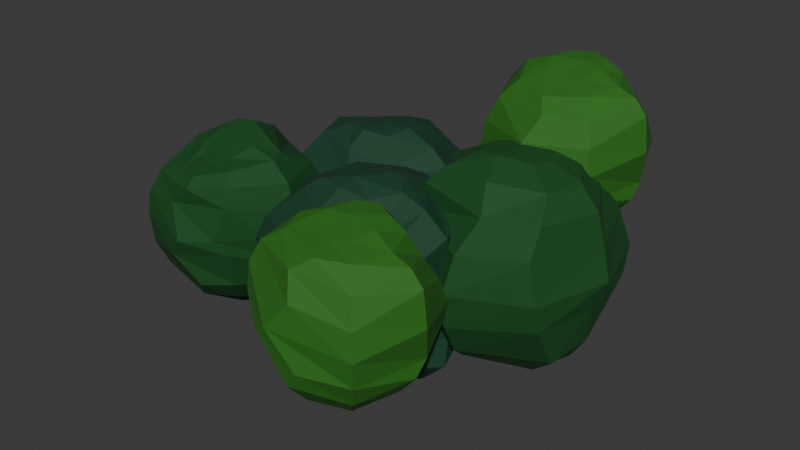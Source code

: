 # Source: george_w_3.blend  (saved by Blender 4.5.90; exported with 4.5.12 LTS)
import bpy
from mathutils import Matrix  # noqa: F401  (used for matrix-valued properties, if any)

bpy.ops.wm.read_factory_settings(use_empty=True)
scene = bpy.context.scene
scene.name = 'Scene'

# ---- collections
col_collection = bpy.data.collections.new('Collection'); scene.collection.children.link(col_collection)

# ---- materials (node trees are filled in below, after node groups)
mat_busch = bpy.data.materials.new('Busch')
mat_busch_2 = bpy.data.materials.new('Busch 2')
mat_busch_3 = bpy.data.materials.new('Busch 3')

# ---- material node trees
mat_busch.use_nodes = True; mat_busch.node_tree.nodes.clear()
_N = mat_busch.node_tree.nodes; _L = mat_busch.node_tree.links
n0 = _N.new('ShaderNodeBsdfPrincipled'); n0.name = 'Principled BSDF'; n0.location = (-200, 100)
n0.inputs[0].default_value = (0.002523, 0.0712, 0.01004, 1.0)
n0.inputs[2].default_value = 0.7889
n1 = _N.new('ShaderNodeOutputMaterial'); n1.name = 'Material Output'; n1.location = (200, 100)
_L.new(n0.outputs[0], n1.inputs[0])
n1.is_active_output = True
mat_busch_2.use_nodes = True; mat_busch_2.node_tree.nodes.clear()
_N = mat_busch_2.node_tree.nodes; _L = mat_busch_2.node_tree.links
n0 = _N.new('ShaderNodeBsdfPrincipled'); n0.name = 'Principled BSDF'; n0.location = (-200, 100)
n0.inputs[0].default_value = (0.01949, 0.1542, 0.007899, 1.0)
n0.inputs[2].default_value = 0.7889
n1 = _N.new('ShaderNodeOutputMaterial'); n1.name = 'Material Output'; n1.location = (200, 100)
_L.new(n0.outputs[0], n1.inputs[0])
n1.is_active_output = True
mat_busch_3.use_nodes = True; mat_busch_3.node_tree.nodes.clear()
_N = mat_busch_3.node_tree.nodes; _L = mat_busch_3.node_tree.links
n0 = _N.new('ShaderNodeBsdfPrincipled'); n0.name = 'Principled BSDF'; n0.location = (-200, 100)
n0.inputs[0].default_value = (0.003966, 0.04922, 0.0197, 1.0)
n0.inputs[2].default_value = 0.7667
n1 = _N.new('ShaderNodeOutputMaterial'); n1.name = 'Material Output'; n1.location = (200, 100)
_L.new(n0.outputs[0], n1.inputs[0])
n1.is_active_output = True

# ---- world
world_world = bpy.data.worlds.new('World'); scene.world = world_world
world_world.use_nodes = True; world_world.node_tree.nodes.clear()
_N = world_world.node_tree.nodes; _L = world_world.node_tree.links
n0 = _N.new('ShaderNodeOutputWorld'); n0.name = 'World Output'; n0.location = (200, 100)
n1 = _N.new('ShaderNodeBackground'); n1.name = 'Background'; n1.location = (-200, 100)
n1.inputs[0].default_value = (0.05088, 0.05088, 0.05088, 1.0)
_L.new(n1.outputs[0], n0.inputs[0])
n0.is_active_output = True
world_world.color = (0.05088, 0.05088, 0.05088)
world_world.sun_shadow_jitter_overblur = 0.0

# ---- meshes
me_sphere = bpy.data.meshes.new('Sphere')
me_sphere.from_pydata([(0.1787, 0.1179, 0.8565), (0.4059, 0.3442, 0.7944), (0.5613, 0.5396, 0.5896), (0.4504, 0.7238, 0.3039), (0.615, 0.5914, -0.04886), (0.633, 0.5344, -0.4015), (0.5201, 0.5524, -0.662), (0.3559, 0.457, -0.8314), (0.2182, 0.2096, -0.9187), (0.2157, 0.0002904, 0.8266), (0.5788, -0.2365, 0.7461), (0.809, -0.2813, 0.6646), (0.948, -0.2091, 0.4401), (0.8353, -0.002075, -0.08276), (0.7675, 0.008133, -0.2941), (0.6839, 0.04676, -0.5938), (0.5761, 0.04855, -0.7524), (0.3052, 0.006817, -0.8817), (0.1809, -0.3078, 0.7503), (0.3457, -0.4313, 0.7023), (0.5721, -0.6048, 0.5654), (0.7473, -0.5379, 0.3466), (0.7069, -0.681, 0.0), (0.6513, -0.5453, -0.309), (0.5506, -0.3788, -0.5877), (0.4156, -0.2884, -0.7815), (0.2185, -0.1937, -0.8731), (-0.03887, -0.3895, 0.7895), (-0.008727, -0.6059, 0.7311), (0.0, -0.7732, 0.5799), (0.0, -0.7671, 0.309), (0.0, -0.7206, 0.0), (0.0103, -0.7531, -0.309), (0.102, -0.6831, -0.5878), (0.01928, -0.5619, -0.7907), (0.006146, -0.3048, -0.8756), (-0.2584, -0.3006, 0.8561), (-0.4343, -0.4066, 0.7466), (-0.594, -0.5009, 0.471), (-0.6799, -0.6484, 0.2695), (-0.6898, -0.7059, 0.0), (-0.5837, -0.6725, -0.309), (-0.4371, -0.5721, -0.5878), (-0.3244, -0.4156, -0.7945), (-0.1935, -0.2185, -0.8765), (0.01307, -0.01747, -0.9078), (-0.0598, -0.1238, 0.8549), (-0.3486, -0.08185, 0.9), (-0.5976, -0.02036, 0.8054), (-0.7668, 0.03889, 0.5524), (-0.8265, 0.1149, 0.2044), (-0.9164, 0.04009, -0.03651), (-0.8305, 0.0, -0.309), (-0.7541, 0.0, -0.5878), (-0.5731, -0.003773, -0.7942), (-0.305, -0.007716, -0.8804), (-0.2579, 0.137, 0.9126), (-0.4634, 0.3469, 0.8169), (-0.6875, 0.4248, 0.6228), (-0.6897, 0.665, 0.224), (-0.6815, 0.715, -0.02558), (-0.5969, 0.6957, -0.3845), (-0.5832, 0.5476, -0.6111), (-0.499, 0.3421, -0.7895), (-0.2346, 0.1656, -0.9027), (-0.03954, 0.2272, 0.9), (-0.004336, 0.7025, 0.6837), (0.0, 0.809, 0.5878), (0.0, 0.9511, 0.309), (0.003856, 0.994, -0.002101), (-0.03037, 0.8819, -0.3192), (-0.1292, 0.685, -0.5993), (-0.05403, 0.5262, -0.8286), (0.02576, 0.2591, -0.9383)], [], [(65, 46, 0), (72, 71, 6, 7), (69, 68, 3, 4), (66, 65, 0, 1), (73, 72, 7, 8), (70, 69, 4, 5), (67, 66, 1, 2), (45, 73, 8), (71, 70, 5, 6), (68, 67, 2, 3), (7, 6, 15, 16), (4, 3, 12, 13), (1, 0, 9, 10), (8, 7, 16, 17), (5, 4, 13, 14), (2, 1, 10, 11), (45, 8, 17), (6, 5, 14, 15), (3, 2, 11, 12), (0, 46, 9), (12, 11, 20, 21), (9, 46, 18), (16, 15, 24, 25), (13, 12, 21, 22), (10, 9, 18, 19), (17, 16, 25, 26), (14, 13, 22, 23), (11, 10, 19, 20), (45, 17, 26), (15, 14, 23, 24), (24, 23, 32, 33), (21, 20, 29, 30), (18, 46, 27), (25, 24, 33, 34), (22, 21, 30, 31), (19, 18, 27, 28), (26, 25, 34, 35), (23, 22, 31, 32), (20, 19, 28, 29), (45, 26, 35), (29, 28, 37, 38), (45, 35, 44), (33, 32, 41, 42), (30, 29, 38, 39), (27, 46, 36), (34, 33, 42, 43), (31, 30, 39, 40), (28, 27, 36, 37), (35, 34, 43, 44), (32, 31, 40, 41), (44, 43, 54, 55), (41, 40, 51, 52), (38, 37, 48, 49), (45, 44, 55), (42, 41, 52, 53), (39, 38, 49, 50), (36, 46, 47), (43, 42, 53, 54), (40, 39, 50, 51), (37, 36, 47, 48), (51, 50, 59, 60), (48, 47, 56, 57), (55, 54, 63, 64), (52, 51, 60, 61), (49, 48, 57, 58), (45, 55, 64), (53, 52, 61, 62), (50, 49, 58, 59), (47, 46, 56), (54, 53, 62, 63), (56, 46, 65), (63, 62, 71, 72), (60, 59, 68, 69), (57, 56, 65, 66), (64, 63, 72, 73), (61, 60, 69, 70), (58, 57, 66, 67), (45, 64, 73), (62, 61, 70, 71), (59, 58, 67, 68)])
_uv = me_sphere.uv_layers.new(name='UVMap')
_uv.uv.foreach_set('vector', [0.75, 0.9, 0.6875, 1.0, 0.625, 0.9, 0.75, 0.2, 0.75, 0.3, 0.625, 0.3, 0.625, 0.2, 0.75, 0.5, 0.75, 0.6, 0.6573, 0.6, 0.625, 0.5, 0.75, 0.7441, 0.75, 0.9, 0.625, 0.9, 0.625, 0.8, 0.75, 0.1, 0.75, 0.2, 0.625, 0.2, 0.625, 0.1, 0.75, 0.4, 0.75, 0.5, 0.625, 0.5, 0.625, 0.4, 0.75, 0.7, 0.75, 0.7441, 0.625, 0.8, 0.625, 0.7, 0.6875, 0.0, 0.75, 0.1, 0.625, 0.1, 0.75, 0.3, 0.75, 0.4, 0.625, 0.4, 0.625, 0.3, 0.75, 0.6, 0.75, 0.7, 0.625, 0.7, 0.6573, 0.6, 0.625, 0.2, 0.625, 0.3, 0.5, 0.3, 0.5, 0.222, 0.625, 0.5, 0.6573, 0.6, 0.5, 0.6, 0.5, 0.4553, 0.625, 0.8, 0.625, 0.9, 0.5709, 0.9, 0.5, 0.8, 0.625, 0.1, 0.625, 0.2, 0.5, 0.222, 0.5, 0.1, 0.625, 0.4, 0.625, 0.5, 0.5, 0.4553, 0.5, 0.4, 0.625, 0.7, 0.625, 0.8, 0.5, 0.8, 0.5, 0.7, 0.5625, 0.0, 0.625, 0.1, 0.5, 0.1, 0.625, 0.3, 0.625, 0.4, 0.5, 0.4, 0.5, 0.3, 0.6573, 0.6, 0.625, 0.7, 0.5, 0.7, 0.5, 0.6, 0.625, 0.9, 0.5625, 1.0, 0.5709, 0.9, 0.5, 0.6, 0.5, 0.7, 0.375, 0.7, 0.4089, 0.6, 0.5709, 0.9, 0.4375, 1.0, 0.375, 0.9, 0.5, 0.222, 0.5, 0.3, 0.375, 0.3, 0.375, 0.2, 0.5, 0.4553, 0.5, 0.6, 0.4089, 0.6, 0.375, 0.5, 0.5, 0.8, 0.5709, 0.9, 0.375, 0.9, 0.375, 0.8279, 0.5, 0.1, 0.5, 0.222, 0.375, 0.2, 0.375, 0.1, 0.5, 0.4, 0.5, 0.4553, 0.375, 0.5, 0.375, 0.4, 0.5, 0.7, 0.5, 0.8, 0.375, 0.8279, 0.375, 0.7, 0.4375, 0.0, 0.5, 0.1, 0.375, 0.1, 0.5, 0.3, 0.5, 0.4, 0.375, 0.4, 0.375, 0.3, 0.375, 0.3, 0.375, 0.4, 0.25, 0.4, 0.2712, 0.3, 0.4089, 0.6, 0.375, 0.7, 0.25, 0.7, 0.25, 0.6, 0.375, 0.9, 0.3125, 1.0, 0.25, 0.9, 0.375, 0.2, 0.375, 0.3, 0.2712, 0.3, 0.25, 0.2, 0.375, 0.5, 0.4089, 0.6, 0.25, 0.6, 0.25, 0.5, 0.375, 0.8279, 0.375, 0.9, 0.25, 0.9, 0.25, 0.8, 0.375, 0.1, 0.375, 0.2, 0.25, 0.2, 0.25, 0.1, 0.375, 0.4, 0.375, 0.5, 0.25, 0.5, 0.25, 0.4, 0.375, 0.7, 0.375, 0.8279, 0.25, 0.8, 0.25, 0.7, 0.3125, 0.0, 0.375, 0.1, 0.25, 0.1, 0.25, 0.7, 0.25, 0.8, 0.125, 0.8, 0.125, 0.7, 0.1875, 0.0, 0.25, 0.1, 0.125, 0.1, 0.2712, 0.3, 0.25, 0.4, 0.125, 0.4, 0.125, 0.3, 0.25, 0.6, 0.25, 0.7, 0.125, 0.7, 0.125, 0.6, 0.25, 0.9, 0.1875, 1.0, 0.125, 0.9, 0.25, 0.2, 0.2712, 0.3, 0.125, 0.3, 0.125, 0.2, 0.25, 0.5, 0.25, 0.6, 0.125, 0.6, 0.125, 0.5, 0.25, 0.8, 0.25, 0.9, 0.125, 0.9, 0.125, 0.8, 0.25, 0.1, 0.25, 0.2, 0.125, 0.2, 0.125, 0.1, 0.25, 0.4, 0.25, 0.5, 0.125, 0.5, 0.125, 0.4, 0.125, 0.1, 0.125, 0.2, 0.0, 0.2, 0.0, 0.1, 0.125, 0.4, 0.125, 0.5, 0.0, 0.5, 0.0, 0.4, 0.125, 0.7, 0.125, 0.8, 0.0, 0.8, 0.0, 0.7, 0.0625, 0.0, 0.125, 0.1, 0.0, 0.1, 0.125, 0.3, 0.125, 0.4, 0.0, 0.4, 0.0, 0.3, 0.125, 0.6, 0.125, 0.7, 0.0, 0.7, 0.0, 0.6, 0.125, 0.9, 0.0625, 1.0, 0.0, 0.9, 0.125, 0.2, 0.125, 0.3, 0.0, 0.3, 0.0, 0.2, 0.125, 0.5, 0.125, 0.6, 0.0, 0.6, 0.0, 0.5, 0.125, 0.8, 0.125, 0.9, 0.0, 0.9, 0.0, 0.8, 1.0, 0.5, 1.0, 0.6, 0.875, 0.5732, 0.875, 0.5, 1.0, 0.8, 1.0, 0.9, 0.875, 0.9, 0.875, 0.8, 1.0, 0.1, 1.0, 0.2, 0.875, 0.2, 0.875, 0.1, 1.0, 0.4, 1.0, 0.5, 0.875, 0.5, 0.875, 0.4, 1.0, 0.7, 1.0, 0.8, 0.875, 0.8, 0.875, 0.7, 0.9375, 0.0, 1.0, 0.1, 0.875, 0.1, 1.0, 0.3, 1.0, 0.4, 0.875, 0.4, 0.875, 0.3, 1.0, 0.6, 1.0, 0.7, 0.875, 0.7, 0.875, 0.5732, 1.0, 0.9, 0.9375, 1.0, 0.875, 0.9, 1.0, 0.2, 1.0, 0.3, 0.875, 0.3, 0.875, 0.2, 0.875, 0.9, 0.8125, 1.0, 0.75, 0.9, 0.875, 0.2, 0.875, 0.3, 0.75, 0.3, 0.75, 0.2, 0.875, 0.5, 0.875, 0.5732, 0.75, 0.6, 0.75, 0.5, 0.875, 0.8, 0.875, 0.9, 0.75, 0.9, 0.75, 0.7441, 0.875, 0.1, 0.875, 0.2, 0.75, 0.2, 0.75, 0.1, 0.875, 0.4, 0.875, 0.5, 0.75, 0.5, 0.75, 0.4, 0.875, 0.7, 0.875, 0.8, 0.75, 0.7441, 0.75, 0.7, 0.8125, 0.0, 0.875, 0.1, 0.75, 0.1, 0.875, 0.3, 0.875, 0.4, 0.75, 0.4, 0.75, 0.3, 0.875, 0.5732, 0.875, 0.7, 0.75, 0.7, 0.75, 0.6])
me_sphere.materials.append(mat_busch)
me_sphere.update()
me_sphere_001 = bpy.data.meshes.new('Sphere.001')
me_sphere_001.from_pydata([(0.2185, 0.3753, 0.951), (0.4156, 0.4089, 0.809), (0.5721, 0.4425, 0.5952), (0.6725, 0.5949, 0.3145), (0.7071, 0.7, 0.009242), (0.6725, 0.6725, -0.2107), (0.5721, 0.5721, -0.4233), (0.4156, 0.4156, -0.7107), (0.28, 0.28, -0.8698), (0.309, 0.08003, 0.9191), (0.5878, -0.005582, 0.8207), (0.809, -0.00694, 0.7371), (0.9511, 0.0, 0.5588), (1.0, 0.0, 0.1493), (0.8953, 0.1345, -0.2784), (0.8725, 0.0, -0.4522), (0.6954, 0.0, -0.6681), (0.2979, -0.003702, -0.9535), (0.2263, -0.1811, 0.8784), (0.4293, -0.3973, 0.8062), (0.5764, -0.5657, 0.6005), (0.6725, -0.6725, 0.309), (0.7071, -0.7071, 0.0), (0.6725, -0.6725, -0.309), (0.5721, -0.5721, -0.5878), (0.4147, -0.4159, -0.8092), (0.184, -0.2297, -0.9586), (0.03026, -0.2741, 0.8716), (0.1176, -0.5558, 0.83), (-0.07739, -0.6976, 0.7021), (0.03355, -0.8389, 0.4367), (-0.219, -0.9185, 0.1224), (0.1186, -0.8671, -0.2894), (-0.02193, -0.8462, -0.4885), (-0.05001, -0.5616, -0.8138), (-0.09941, -0.2879, -0.9653), (-0.2206, -0.184, 0.891), (-0.501, -0.3297, 0.8403), (-0.7313, -0.4203, 0.6824), (-0.8159, -0.5144, 0.4507), (-0.8009, -0.572, 0.1675), (-0.6742, -0.6145, -0.2123), (-0.522, -0.5479, -0.5469), (-0.4903, -0.371, -0.7962), (-0.3623, -0.1764, -0.9679), (-0.08207, -0.0947, -1.0), (0.0, 0.1398, 0.9595), (-0.309, 0.08003, 0.9587), (-0.5874, 0.001943, 0.8732), (-0.76, -0.0311, 0.6209), (-0.7832, -0.06196, 0.3015), (-0.8137, -0.04869, -0.008518), (-0.8623, -0.1253, -0.3115), (-0.7802, -0.1865, -0.5824), (-0.6316, -0.09596, -0.8134), (-0.4088, -0.007065, -0.9667), (-0.2185, 0.3828, 0.9604), (-0.4156, 0.4742, 0.8234), (-0.5721, 0.5652, 0.5923), (-0.5003, 0.71, 0.309), (-0.7071, 0.7071, 0.0), (-0.6725, 0.6725, -0.309), (-0.5727, 0.5599, -0.5884), (-0.4173, 0.4023, -0.8098), (-0.2532, 0.207, -0.9586), (0.0, 0.5024, 0.9511), (0.0, 0.6277, 0.809), (0.1287, 0.6269, 0.5895), (0.0, 0.7851, 0.309), (0.0, 0.8342, 0.08004), (0.2301, 0.8006, -0.2228), (0.0, 0.8015, -0.5785), (0.0, 0.5878, -0.7993), (-0.01116, 0.3053, -0.9535)], [], [(65, 46, 0), (72, 71, 6, 7), (69, 68, 3, 4), (66, 65, 0, 1), (73, 72, 7, 8), (70, 69, 4, 5), (67, 66, 1, 2), (45, 73, 8), (71, 70, 5, 6), (68, 67, 2, 3), (7, 6, 15, 16), (4, 3, 12, 13), (1, 0, 9, 10), (8, 7, 16, 17), (5, 4, 13, 14), (2, 1, 10, 11), (45, 8, 17), (6, 5, 14, 15), (3, 2, 11, 12), (0, 46, 9), (12, 11, 20, 21), (9, 46, 18), (16, 15, 24, 25), (13, 12, 21, 22), (10, 9, 18, 19), (17, 16, 25, 26), (14, 13, 22, 23), (11, 10, 19, 20), (45, 17, 26), (15, 14, 23, 24), (24, 23, 32, 33), (21, 20, 29, 30), (18, 46, 27), (25, 24, 33, 34), (22, 21, 30, 31), (19, 18, 27, 28), (26, 25, 34, 35), (23, 22, 31, 32), (20, 19, 28, 29), (45, 26, 35), (29, 28, 37, 38), (45, 35, 44), (33, 32, 41, 42), (30, 29, 38, 39), (27, 46, 36), (34, 33, 42, 43), (31, 30, 39, 40), (28, 27, 36, 37), (35, 34, 43, 44), (32, 31, 40, 41), (44, 43, 54, 55), (41, 40, 51, 52), (38, 37, 48, 49), (45, 44, 55), (42, 41, 52, 53), (39, 38, 49, 50), (36, 46, 47), (43, 42, 53, 54), (40, 39, 50, 51), (37, 36, 47, 48), (51, 50, 59, 60), (48, 47, 56, 57), (55, 54, 63, 64), (52, 51, 60, 61), (49, 48, 57, 58), (45, 55, 64), (53, 52, 61, 62), (50, 49, 58, 59), (47, 46, 56), (54, 53, 62, 63), (56, 46, 65), (63, 62, 71, 72), (60, 59, 68, 69), (57, 56, 65, 66), (64, 63, 72, 73), (61, 60, 69, 70), (58, 57, 66, 67), (45, 64, 73), (62, 61, 70, 71), (59, 58, 67, 68)])
_uv = me_sphere_001.uv_layers.new(name='UVMap')
_uv.uv.foreach_set('vector', [0.75, 0.9, 0.6875, 1.0, 0.625, 0.9, 0.75, 0.2, 0.75, 0.3, 0.625, 0.3, 0.625, 0.2, 0.75, 0.5259, 0.75, 0.6, 0.625, 0.6, 0.625, 0.5, 0.75, 0.8, 0.75, 0.9, 0.625, 0.9, 0.625, 0.8, 0.75, 0.1, 0.75, 0.2, 0.625, 0.2, 0.625, 0.1312, 0.7072, 0.417, 0.75, 0.5259, 0.625, 0.5, 0.625, 0.4, 0.7219, 0.7, 0.75, 0.8, 0.625, 0.8, 0.625, 0.7, 0.6666, -0.02693, 0.75, 0.1, 0.625, 0.1312, 0.75, 0.3, 0.7072, 0.417, 0.625, 0.4, 0.625, 0.3, 0.75, 0.6, 0.7219, 0.7, 0.625, 0.7, 0.625, 0.6, 0.625, 0.2, 0.625, 0.3, 0.5, 0.3447, 0.5, 0.2547, 0.625, 0.5, 0.625, 0.6, 0.5, 0.6, 0.5, 0.5, 0.625, 0.8, 0.625, 0.9, 0.5, 0.9, 0.5, 0.8, 0.625, 0.1312, 0.625, 0.2, 0.5, 0.2547, 0.5, 0.1, 0.625, 0.4, 0.625, 0.5, 0.5, 0.5, 0.525, 0.4, 0.625, 0.7, 0.625, 0.8, 0.5, 0.8, 0.5, 0.7, 0.5276, -0.009556, 0.625, 0.1312, 0.5, 0.1, 0.625, 0.3, 0.625, 0.4, 0.525, 0.4, 0.5, 0.3447, 0.625, 0.6, 0.625, 0.7, 0.5, 0.7, 0.5, 0.6, 0.625, 0.9, 0.5625, 1.0, 0.5, 0.9, 0.5, 0.6, 0.5, 0.7, 0.375, 0.7, 0.375, 0.6, 0.5, 0.9, 0.4375, 1.0, 0.375, 0.9, 0.5, 0.2547, 0.5, 0.3447, 0.375, 0.3, 0.375, 0.2, 0.5, 0.5, 0.5, 0.6, 0.375, 0.6, 0.375, 0.5, 0.5, 0.8, 0.5, 0.9, 0.375, 0.9, 0.375, 0.8, 0.5, 0.1, 0.5, 0.2547, 0.375, 0.2, 0.375, 0.1, 0.525, 0.4, 0.5, 0.5, 0.375, 0.5, 0.375, 0.4, 0.5, 0.7, 0.5, 0.8, 0.375, 0.8, 0.375, 0.7, 0.3932, 0.01267, 0.5, 0.1, 0.375, 0.1, 0.5, 0.3447, 0.525, 0.4, 0.375, 0.4, 0.375, 0.3, 0.375, 0.3, 0.375, 0.4, 0.2809, 0.4, 0.25, 0.3325, 0.375, 0.6, 0.375, 0.7, 0.225, 0.7, 0.2719, 0.6, 0.375, 0.9, 0.3125, 1.0, 0.25, 0.9, 0.375, 0.2, 0.375, 0.3, 0.25, 0.3325, 0.25, 0.2, 0.375, 0.5, 0.375, 0.6, 0.2719, 0.6, 0.25, 0.5, 0.375, 0.8, 0.375, 0.9, 0.25, 0.9, 0.25, 0.8, 0.375, 0.1, 0.375, 0.2, 0.25, 0.2, 0.25, 0.1, 0.375, 0.4, 0.375, 0.5, 0.25, 0.5, 0.2809, 0.4, 0.375, 0.7, 0.375, 0.8, 0.25, 0.8, 0.225, 0.7, 0.2941, 0.02939, 0.375, 0.1, 0.25, 0.1, 0.225, 0.7, 0.25, 0.8, 0.125, 0.8, 0.125, 0.7, 0.2059, 0.02939, 0.25, 0.1, 0.125, 0.1, 0.25, 0.3325, 0.2809, 0.4, 0.125, 0.4, 0.125, 0.3, 0.2719, 0.6, 0.225, 0.7, 0.125, 0.7, 0.125, 0.6, 0.25, 0.9, 0.1875, 1.0, 0.125, 0.9, 0.25, 0.2, 0.25, 0.3325, 0.125, 0.3, 0.125, 0.2, 0.25, 0.5, 0.2719, 0.6, 0.125, 0.6, 0.125, 0.5, 0.25, 0.8, 0.25, 0.9, 0.125, 0.9, 0.125, 0.8, 0.25, 0.1, 0.25, 0.2, 0.125, 0.2, 0.125, 0.1, 0.2809, 0.4, 0.25, 0.5, 0.125, 0.5, 0.125, 0.4, 0.125, 0.1, 0.125, 0.2, 0.0, 0.2, 0.0, 0.1, 0.125, 0.4, 0.125, 0.5, 0.008906, 0.5, 0.004832, 0.389, 0.125, 0.7, 0.125, 0.8, 0.0, 0.8, 0.0004811, 0.7013, 0.1068, 0.01267, 0.125, 0.1, 0.0, 0.1, 0.125, 0.3, 0.125, 0.4, 0.004832, 0.389, 0.0003537, 0.2984, 0.125, 0.6, 0.125, 0.7, 0.0004811, 0.7013, 0.005253, 0.6071, 0.125, 0.9, 0.0625, 1.0, 0.0, 0.9, 0.125, 0.2, 0.125, 0.3, 0.0003537, 0.2984, 0.0, 0.2, 0.125, 0.5, 0.125, 0.6, 0.005253, 0.6071, 0.008906, 0.5, 0.125, 0.8, 0.125, 0.9, 0.0, 0.9, 0.0, 0.8, 0.9892, 0.5147, 0.993, 0.6056, 0.843, 0.6, 0.875, 0.5, 1.0, 0.8, 1.0, 0.9, 0.875, 0.9, 0.875, 0.8, 1.0, 0.1, 1.0, 0.2, 0.875, 0.2, 0.875, 0.1, 0.9952, 0.389, 0.9892, 0.5147, 0.875, 0.5, 0.875, 0.4, 0.9997, 0.7016, 1.0, 0.8, 0.875, 0.8, 0.875, 0.7, 0.9818, -0.01099, 1.0, 0.1, 0.875, 0.1, 0.9996, 0.2984, 0.9952, 0.389, 0.875, 0.4, 0.875, 0.3, 0.993, 0.6056, 0.9997, 0.7016, 0.875, 0.7, 0.843, 0.6, 1.0, 0.9, 0.9375, 1.0, 0.875, 0.9, 1.0, 0.2, 0.9996, 0.2984, 0.875, 0.3, 0.875, 0.2, 0.875, 0.9, 0.8125, 1.0, 0.75, 0.9, 0.875, 0.2, 0.875, 0.3, 0.75, 0.3, 0.75, 0.2, 0.875, 0.5, 0.843, 0.6, 0.75, 0.6, 0.75, 0.5259, 0.875, 0.8, 0.875, 0.9, 0.75, 0.9, 0.75, 0.8, 0.875, 0.1, 0.875, 0.2, 0.75, 0.2, 0.75, 0.1, 0.875, 0.4, 0.875, 0.5, 0.75, 0.5259, 0.7072, 0.417, 0.875, 0.7, 0.875, 0.8, 0.75, 0.8, 0.7219, 0.7, 0.8309, -0.02771, 0.875, 0.1, 0.75, 0.1, 0.875, 0.3, 0.875, 0.4, 0.7072, 0.417, 0.75, 0.3, 0.843, 0.6, 0.875, 0.7, 0.7219, 0.7, 0.75, 0.6])
me_sphere_001.materials.append(mat_busch_2)
me_sphere_001.update()
me_sphere_002 = bpy.data.meshes.new('Sphere.002')
me_sphere_002.from_pydata([(0.2185, 0.2185, 0.8971), (0.4156, 0.4156, 0.7314), (0.4848, 0.4823, 0.6232), (0.7588, 0.5717, 0.4529), (0.8434, 0.6135, 0.1058), (0.5577, 0.6123, -0.2796), (0.4514, 0.5481, -0.5604), (0.2488, 0.3863, -0.7539), (0.1572, 0.2077, -0.9308), (0.309, 0.0, 0.9107), (0.5878, 0.0, 0.7836), (0.809, 0.0, 0.5878), (0.9511, 0.0, 0.309), (1.0, 0.0, 0.0), (0.9511, 0.0, -0.309), (0.809, 0.0, -0.5878), (0.5773, -0.001843, -0.8056), (0.299, -0.001753, -0.9478), (0.2185, -0.2185, 0.8709), (0.4156, -0.4147, 0.657), (0.57, -0.5727, 0.519), (0.6274, -0.6874, 0.3726), (0.6114, -0.7387, 0.1348), (0.6234, -0.7002, -0.1505), (0.5721, -0.5721, -0.5878), (0.4156, -0.388, -0.809), (0.2185, -0.1916, -0.9511), (0.0, -0.3089, 0.9107), (0.0, -0.506, 0.7846), (0.08152, -0.6386, 0.5779), (0.0, -0.8759, 0.309), (0.0, -1.0, 0.0), (0.0, -0.9511, -0.309), (0.0, -0.7278, -0.5878), (0.0, -0.4985, -0.7503), (0.0, -0.2278, -0.9511), (-0.2185, -0.2185, 0.9074), (-0.4156, -0.4156, 0.809), (-0.5721, -0.5721, 0.5878), (-0.6725, -0.6725, 0.309), (-0.7071, -0.7071, 0.0), (-0.6725, -0.6725, -0.309), (-0.5721, -0.5721, -0.5878), (-0.3117, -0.4156, -0.7943), (-0.2185, -0.1916, -0.9511), (0.0, 0.1003, -0.9717), (0.0, 0.0, 0.9047), (-0.309, 0.0, 0.8637), (-0.5878, 0.0, 0.7992), (-0.809, 0.0, 0.5878), (-0.7982, -0.06609, 0.3166), (-0.6799, -0.1402, 0.01616), (-0.8086, -0.06609, -0.3014), (-0.809, 0.0, -0.5878), (-0.5878, 0.0, -0.7697), (-0.3905, 0.0, -0.871), (-0.1346, 0.1346, 0.8442), (-0.4156, 0.4156, 0.7177), (-0.442, 0.6259, 0.4889), (-0.6725, 0.6725, 0.2486), (-0.7071, 0.5072, 0.0), (-0.6725, 0.6725, -0.309), (-0.5721, 0.5721, -0.4724), (-0.4156, 0.4156, -0.5642), (-0.2185, 0.2185, -0.8356), (0.0, 0.309, 0.8637), (0.1247, 0.5361, 0.7828), (0.0, 0.809, 0.5878), (0.0, 0.9511, 0.309), (0.0, 1.0, 0.0), (0.0, 0.9511, -0.309), (0.0, 0.809, -0.5878), (-0.01008, 0.586, -0.7664), (-0.01264, 0.3068, -0.9086)], [], [(65, 46, 0), (72, 71, 6, 7), (69, 68, 3, 4), (66, 65, 0, 1), (73, 72, 7, 8), (70, 69, 4, 5), (67, 66, 1, 2), (45, 73, 8), (71, 70, 5, 6), (68, 67, 2, 3), (7, 6, 15, 16), (4, 3, 12, 13), (1, 0, 9, 10), (8, 7, 16, 17), (5, 4, 13, 14), (2, 1, 10, 11), (45, 8, 17), (6, 5, 14, 15), (3, 2, 11, 12), (0, 46, 9), (12, 11, 20, 21), (9, 46, 18), (16, 15, 24, 25), (13, 12, 21, 22), (10, 9, 18, 19), (17, 16, 25, 26), (14, 13, 22, 23), (11, 10, 19, 20), (45, 17, 26), (15, 14, 23, 24), (24, 23, 32, 33), (21, 20, 29, 30), (18, 46, 27), (25, 24, 33, 34), (22, 21, 30, 31), (19, 18, 27, 28), (26, 25, 34, 35), (23, 22, 31, 32), (20, 19, 28, 29), (45, 26, 35), (29, 28, 37, 38), (45, 35, 44), (33, 32, 41, 42), (30, 29, 38, 39), (27, 46, 36), (34, 33, 42, 43), (31, 30, 39, 40), (28, 27, 36, 37), (35, 34, 43, 44), (32, 31, 40, 41), (44, 43, 54, 55), (41, 40, 51, 52), (38, 37, 48, 49), (45, 44, 55), (42, 41, 52, 53), (39, 38, 49, 50), (36, 46, 47), (43, 42, 53, 54), (40, 39, 50, 51), (37, 36, 47, 48), (51, 50, 59, 60), (48, 47, 56, 57), (55, 54, 63, 64), (52, 51, 60, 61), (49, 48, 57, 58), (45, 55, 64), (53, 52, 61, 62), (50, 49, 58, 59), (47, 46, 56), (54, 53, 62, 63), (56, 46, 65), (63, 62, 71, 72), (60, 59, 68, 69), (57, 56, 65, 66), (64, 63, 72, 73), (61, 60, 69, 70), (58, 57, 66, 67), (45, 64, 73), (62, 61, 70, 71), (59, 58, 67, 68)])
_uv = me_sphere_002.uv_layers.new(name='UVMap')
_uv.uv.foreach_set('vector', [0.75, 0.9, 0.6875, 1.0, 0.625, 0.9, 0.75, 0.2, 0.75, 0.3, 0.625, 0.3, 0.625, 0.2, 0.75, 0.5, 0.75, 0.6, 0.625, 0.6, 0.625, 0.5, 0.7125, 0.8, 0.75, 0.9, 0.625, 0.9, 0.625, 0.8, 0.75, 0.1, 0.75, 0.2, 0.625, 0.2, 0.625, 0.1, 0.75, 0.4, 0.75, 0.5, 0.625, 0.5, 0.625, 0.4, 0.75, 0.7, 0.7125, 0.8, 0.625, 0.8, 0.625, 0.7563, 0.7078, 0.03247, 0.75, 0.1, 0.625, 0.1, 0.75, 0.3, 0.75, 0.4, 0.625, 0.4, 0.625, 0.3, 0.75, 0.6, 0.75, 0.7, 0.625, 0.7563, 0.625, 0.6, 0.625, 0.2, 0.625, 0.3, 0.5, 0.3, 0.5, 0.2, 0.625, 0.5, 0.625, 0.6, 0.5, 0.6, 0.5, 0.5, 0.625, 0.8, 0.625, 0.9, 0.5, 0.9, 0.5, 0.8, 0.625, 0.1, 0.625, 0.2, 0.5, 0.2, 0.5, 0.1, 0.625, 0.4, 0.625, 0.5, 0.5, 0.5, 0.5, 0.4, 0.625, 0.7563, 0.625, 0.8, 0.5, 0.8, 0.5, 0.7, 0.6115, 0.01472, 0.625, 0.1, 0.5, 0.1, 0.625, 0.3, 0.625, 0.4, 0.5, 0.4, 0.5, 0.3, 0.625, 0.6, 0.625, 0.7563, 0.5, 0.7, 0.5, 0.6, 0.625, 0.9, 0.5625, 1.0, 0.5, 0.9, 0.5, 0.6, 0.5, 0.7, 0.3746, 0.7007, 0.3686, 0.6232, 0.5, 0.9, 0.4375, 1.0, 0.375, 0.9, 0.5, 0.2, 0.5, 0.3, 0.375, 0.3, 0.375, 0.2, 0.5, 0.5, 0.5, 0.6, 0.3686, 0.6232, 0.3596, 0.5431, 0.5, 0.8, 0.5, 0.9, 0.375, 0.9, 0.375, 0.8, 0.5, 0.1, 0.5, 0.2, 0.375, 0.2, 0.375, 0.1, 0.5, 0.4, 0.5, 0.5, 0.3596, 0.5431, 0.3647, 0.4507, 0.5, 0.7, 0.5, 0.8, 0.375, 0.8, 0.3746, 0.7007, 0.493, -0.01316, 0.5, 0.1, 0.375, 0.1, 0.5, 0.3, 0.5, 0.4, 0.3647, 0.4507, 0.375, 0.3, 0.375, 0.3, 0.3647, 0.4507, 0.25, 0.4, 0.25, 0.3, 0.3686, 0.6232, 0.3746, 0.7007, 0.2678, 0.7001, 0.25, 0.6, 0.375, 0.9, 0.3125, 1.0, 0.25, 0.9, 0.375, 0.2, 0.375, 0.3, 0.25, 0.3, 0.25, 0.2265, 0.3596, 0.5431, 0.3686, 0.6232, 0.25, 0.6, 0.25, 0.5, 0.375, 0.8, 0.375, 0.9, 0.25, 0.9, 0.25, 0.8, 0.375, 0.1, 0.375, 0.2, 0.25, 0.2265, 0.25, 0.1, 0.3647, 0.4507, 0.3596, 0.5431, 0.25, 0.5, 0.25, 0.4, 0.3746, 0.7007, 0.375, 0.8, 0.25, 0.8, 0.2678, 0.7001, 0.3381, -0.03943, 0.375, 0.1, 0.25, 0.1, 0.2678, 0.7001, 0.25, 0.8, 0.125, 0.8, 0.125, 0.7, 0.1619, -0.03943, 0.25, 0.1, 0.125, 0.1, 0.25, 0.3, 0.25, 0.4, 0.125, 0.4, 0.125, 0.3, 0.25, 0.6, 0.2678, 0.7001, 0.125, 0.7, 0.125, 0.6, 0.25, 0.9, 0.1875, 1.0, 0.125, 0.9, 0.25, 0.2265, 0.25, 0.3, 0.125, 0.3, 0.1563, 0.2066, 0.25, 0.5, 0.25, 0.6, 0.125, 0.6, 0.125, 0.5, 0.25, 0.8, 0.25, 0.9, 0.125, 0.9, 0.125, 0.8, 0.25, 0.1, 0.25, 0.2265, 0.1563, 0.2066, 0.125, 0.1, 0.25, 0.4, 0.25, 0.5, 0.125, 0.5, 0.125, 0.4, 0.125, 0.1, 0.1563, 0.2066, 0.0, 0.2, 0.0, 0.1292, 0.125, 0.4, 0.125, 0.5, 0.02523, 0.5055, 0.01259, 0.4022, 0.125, 0.7, 0.125, 0.8, 0.0, 0.8, 0.0, 0.7, 0.009798, -0.01318, 0.125, 0.1, 0.0, 0.1292, 0.125, 0.3, 0.125, 0.4, 0.01259, 0.4022, 0.0, 0.3, 0.125, 0.6, 0.125, 0.7, 0.0, 0.7, 0.01239, 0.6028, 0.125, 0.9, 0.0625, 1.0, 0.0, 0.9, 0.1563, 0.2066, 0.125, 0.3, 0.0, 0.3, 0.0, 0.2, 0.125, 0.5, 0.125, 0.6, 0.01239, 0.6028, 0.02523, 0.5055, 0.125, 0.8, 0.125, 0.9, 0.0, 0.9, 0.0, 0.8, 1.018, 0.5051, 1.009, 0.6072, 0.875, 0.6, 0.875, 0.5, 1.0, 0.8, 1.0, 0.9, 0.875, 0.9384, 0.875, 0.8, 1.0, 0.1292, 1.0, 0.2, 0.875, 0.2, 0.875, 0.1, 1.009, 0.3975, 1.018, 0.5051, 0.875, 0.5, 0.875, 0.4, 1.0, 0.7, 1.0, 0.8, 0.875, 0.8, 0.8466, 0.7, 0.8942, 0.01094, 1.0, 0.1292, 0.875, 0.1, 1.0, 0.3, 1.009, 0.3975, 0.875, 0.4, 0.875, 0.3, 1.009, 0.6072, 1.0, 0.7, 0.8466, 0.7, 0.875, 0.6, 1.0, 0.9, 0.9375, 1.0, 0.875, 0.9384, 1.0, 0.2, 1.0, 0.3, 0.875, 0.3, 0.875, 0.2, 0.875, 0.9384, 0.8125, 1.0, 0.75, 0.9, 0.875, 0.2, 0.875, 0.3, 0.75, 0.3, 0.75, 0.2, 0.875, 0.5, 0.875, 0.6, 0.75, 0.6, 0.75, 0.5, 0.875, 0.8, 0.875, 0.9384, 0.75, 0.9, 0.7125, 0.8, 0.875, 0.1, 0.875, 0.2, 0.75, 0.2, 0.75, 0.1, 0.875, 0.4, 0.875, 0.5, 0.75, 0.5, 0.75, 0.4, 0.8466, 0.7, 0.875, 0.8, 0.7125, 0.8, 0.75, 0.7, 0.7922, 0.03247, 0.875, 0.1, 0.75, 0.1, 0.875, 0.3, 0.875, 0.4, 0.75, 0.4, 0.75, 0.3, 0.875, 0.6, 0.8466, 0.7, 0.75, 0.7, 0.75, 0.6])
me_sphere_002.materials.append(mat_busch_3)
me_sphere_002.update()
me_sphere_003 = bpy.data.meshes.new('Sphere.003')
me_sphere_003.from_pydata([(0.2252, 0.2039, 0.9681), (0.5112, 0.1853, 0.8082), (0.5721, 0.5721, 0.5878), (0.6725, 0.6725, 0.309), (0.7065, 0.7071, 0.0), (0.6725, 0.6725, -0.309), (0.5721, 0.5721, -0.5878), (0.4285, 0.4013, -0.8116), (0.2755, 0.1551, -0.9503), (0.3242, -0.03296, 0.9045), (0.5905, -0.005942, 0.8023), (0.7885, 0.0009049, 0.59), (0.8537, 0.002321, 0.3146), (0.764, -0.2372, 0.03695), (0.861, -0.0004568, -0.3071), (0.7863, -0.004109, -0.5701), (0.5978, -0.01918, -0.7906), (0.3645, -0.0661, -0.9322), (0.2475, -0.2812, 0.82), (0.4088, -0.448, 0.772), (0.4635, -0.5563, 0.6461), (0.4946, -0.62, 0.4302), (0.4001, -0.7399, 0.0717), (0.5991, -0.6781, -0.0635), (0.5527, -0.6043, -0.4477), (0.4155, -0.452, -0.7103), (0.2706, -0.29, -0.8864), (0.0373, -0.3897, 0.7436), (0.02822, -0.6133, 0.6756), (0.01122, -0.7227, 0.5498), (-0.2261, -0.731, 0.3471), (-0.0005635, -0.883, 0.000392), (-0.1567, -0.8549, -0.2103), (0.1641, -0.7518, -0.5258), (0.0087, -0.6063, -0.7507), (0.05399, -0.375, -0.8723), (-0.1893, -0.2818, 0.7575), (-0.2514, -0.5148, 0.662), (-0.5699, -0.5736, 0.5619), (-0.6725, -0.6688, 0.309), (-0.6972, -0.6977, 0.08073), (-0.6725, -0.6725, -0.309), (-0.5721, -0.5721, -0.5757), (-0.4046, -0.4278, -0.7492), (-0.1631, -0.2801, -0.868), (0.08567, -0.09533, -0.9547), (0.0243, -0.05258, 0.9106), (-0.2931, -0.03449, 0.881), (-0.5852, -0.00556, 0.7912), (-0.7746, 0.0, 0.5908), (-0.7389, 0.2333, 0.3095), (-0.7314, 0.0, 0.0), (-0.7615, 0.0, -0.2177), (-0.7076, 0.1892, -0.5852), (-0.576, -0.01311, -0.7738), (-0.2529, -0.06235, -0.8881), (-0.2114, 0.2031, 0.9932), (-0.4156, 0.4156, 0.8864), (-0.6344, 0.3959, 0.6165), (-0.6725, 0.6725, 0.309), (-0.7059, 0.7071, 0.0), (-0.5464, 0.7247, -0.309), (-0.5721, 0.5721, -0.5878), (-0.1998, 0.4855, -0.8087), (-0.2627, 0.1675, -0.8766), (0.004433, 0.2994, 1.009), (0.0, 0.5878, 0.8624), (0.0, 0.809, 0.5931), (0.0, 0.9511, 0.309), (0.0, 1.0, 0.0), (0.0, 0.9511, -0.309), (0.0, 0.809, -0.5878), (0.01287, 0.5735, -0.8116), (0.05702, 0.2457, -0.944)], [], [(65, 46, 0), (72, 71, 6, 7), (69, 68, 3, 4), (66, 65, 0, 1), (73, 72, 7, 8), (70, 69, 4, 5), (67, 66, 1, 2), (45, 73, 8), (71, 70, 5, 6), (68, 67, 2, 3), (7, 6, 15, 16), (4, 3, 12, 13), (1, 0, 9, 10), (8, 7, 16, 17), (5, 4, 13, 14), (2, 1, 10, 11), (45, 8, 17), (6, 5, 14, 15), (3, 2, 11, 12), (0, 46, 9), (12, 11, 20, 21), (9, 46, 18), (16, 15, 24, 25), (13, 12, 21, 22), (10, 9, 18, 19), (17, 16, 25, 26), (14, 13, 22, 23), (11, 10, 19, 20), (45, 17, 26), (15, 14, 23, 24), (24, 23, 32, 33), (21, 20, 29, 30), (18, 46, 27), (25, 24, 33, 34), (22, 21, 30, 31), (19, 18, 27, 28), (26, 25, 34, 35), (23, 22, 31, 32), (20, 19, 28, 29), (45, 26, 35), (29, 28, 37, 38), (45, 35, 44), (33, 32, 41, 42), (30, 29, 38, 39), (27, 46, 36), (34, 33, 42, 43), (31, 30, 39, 40), (28, 27, 36, 37), (35, 34, 43, 44), (32, 31, 40, 41), (44, 43, 54, 55), (41, 40, 51, 52), (38, 37, 48, 49), (45, 44, 55), (42, 41, 52, 53), (39, 38, 49, 50), (36, 46, 47), (43, 42, 53, 54), (40, 39, 50, 51), (37, 36, 47, 48), (51, 50, 59, 60), (48, 47, 56, 57), (55, 54, 63, 64), (52, 51, 60, 61), (49, 48, 57, 58), (45, 55, 64), (53, 52, 61, 62), (50, 49, 58, 59), (47, 46, 56), (54, 53, 62, 63), (56, 46, 65), (63, 62, 71, 72), (60, 59, 68, 69), (57, 56, 65, 66), (64, 63, 72, 73), (61, 60, 69, 70), (58, 57, 66, 67), (45, 64, 73), (62, 61, 70, 71), (59, 58, 67, 68)])
_uv = me_sphere_003.uv_layers.new(name='UVMap')
_uv.uv.foreach_set('vector', [0.75, 0.9, 0.6875, 1.0, 0.625, 0.9, 0.75, 0.2, 0.75, 0.3, 0.625, 0.3, 0.625, 0.2, 0.75, 0.5, 0.75, 0.6, 0.625, 0.6, 0.6251, 0.5, 0.75, 0.8, 0.75, 0.9, 0.625, 0.9, 0.5567, 0.8, 0.75, 0.1, 0.75, 0.2, 0.625, 0.2, 0.625, 0.1, 0.75, 0.4, 0.75, 0.5, 0.6251, 0.5, 0.625, 0.4, 0.75, 0.7, 0.75, 0.8, 0.5567, 0.8, 0.625, 0.7, 0.6875, 0.0, 0.75, 0.1, 0.625, 0.1, 0.75, 0.3, 0.75, 0.4, 0.625, 0.4, 0.625, 0.3, 0.75, 0.6, 0.75, 0.7, 0.625, 0.7, 0.625, 0.6, 0.625, 0.2, 0.625, 0.3, 0.4989, 0.2958, 0.5, 0.2, 0.6251, 0.5, 0.625, 0.6, 0.4996, 0.6114, 0.4505, 0.4952, 0.5567, 0.8, 0.625, 0.9, 0.5, 0.9, 0.5, 0.8, 0.625, 0.1, 0.625, 0.2, 0.5, 0.2, 0.5, 0.1, 0.625, 0.4, 0.6251, 0.5, 0.4505, 0.4952, 0.4946, 0.3855, 0.625, 0.7, 0.5567, 0.8, 0.5, 0.8, 0.5, 0.7036, 0.5625, 0.0, 0.625, 0.1, 0.5, 0.1, 0.625, 0.3, 0.625, 0.4, 0.4946, 0.3855, 0.4989, 0.2958, 0.625, 0.6, 0.625, 0.7, 0.5, 0.7036, 0.4996, 0.6114, 0.625, 0.9, 0.5625, 1.0, 0.5, 0.9, 0.4996, 0.6114, 0.5, 0.7036, 0.375, 0.7, 0.375, 0.6, 0.5, 0.9, 0.4375, 1.0, 0.375, 0.9, 0.5, 0.2, 0.4989, 0.2958, 0.375, 0.3, 0.375, 0.2, 0.4505, 0.4952, 0.4996, 0.6114, 0.375, 0.6, 0.3361, 0.5, 0.5, 0.8, 0.5, 0.9, 0.375, 0.9, 0.375, 0.8, 0.5, 0.1, 0.5, 0.2, 0.375, 0.2, 0.375, 0.1, 0.4946, 0.3855, 0.4505, 0.4952, 0.3361, 0.5, 0.375, 0.4418, 0.5, 0.7036, 0.5, 0.8, 0.375, 0.8, 0.375, 0.7, 0.4375, 0.0, 0.5, 0.1, 0.375, 0.1, 0.4989, 0.2958, 0.4946, 0.3855, 0.375, 0.4418, 0.375, 0.3, 0.375, 0.3, 0.375, 0.4418, 0.2209, 0.4315, 0.2876, 0.3, 0.375, 0.6, 0.375, 0.7, 0.25, 0.7, 0.2087, 0.6146, 0.375, 0.9, 0.3125, 1.0, 0.25, 0.9, 0.375, 0.2, 0.375, 0.3, 0.2876, 0.3, 0.25, 0.2, 0.3361, 0.5, 0.375, 0.6, 0.2087, 0.6146, 0.25, 0.5, 0.375, 0.8, 0.375, 0.9, 0.25, 0.9, 0.25, 0.8, 0.375, 0.1, 0.375, 0.2, 0.25, 0.2, 0.25, 0.1, 0.375, 0.4418, 0.3361, 0.5, 0.25, 0.5, 0.2209, 0.4315, 0.375, 0.7, 0.375, 0.8, 0.25, 0.8, 0.25, 0.7, 0.3125, 0.0, 0.375, 0.1, 0.25, 0.1, 0.25, 0.7, 0.25, 0.8, 0.1674, 0.8, 0.125, 0.7, 0.1875, 0.0, 0.25, 0.1, 0.125, 0.1, 0.2876, 0.3, 0.2209, 0.4315, 0.125, 0.4, 0.125, 0.3, 0.2087, 0.6146, 0.25, 0.7, 0.125, 0.7, 0.125, 0.6, 0.25, 0.9, 0.1875, 1.0, 0.125, 0.9, 0.25, 0.2, 0.2876, 0.3, 0.125, 0.3, 0.125, 0.2, 0.25, 0.5, 0.2087, 0.6146, 0.125, 0.6, 0.125, 0.5261, 0.25, 0.8, 0.25, 0.9, 0.125, 0.9, 0.1674, 0.8, 0.25, 0.1, 0.25, 0.2, 0.125, 0.2, 0.125, 0.1, 0.2209, 0.4315, 0.25, 0.5, 0.125, 0.5261, 0.125, 0.4, 0.125, 0.1, 0.125, 0.2, 0.0, 0.2, 0.0, 0.1, 0.125, 0.4, 0.125, 0.5261, 0.0, 0.5, 0.0, 0.4296, 0.125, 0.7, 0.1674, 0.8, 0.0, 0.8, 0.0, 0.7, 0.0625, 0.0, 0.125, 0.1, 0.0, 0.1, 0.125, 0.3, 0.125, 0.4, 0.0, 0.4296, -0.03695, 0.2803, 0.125, 0.6, 0.125, 0.7, 0.0, 0.7, -0.04229, 0.6034, 0.125, 0.9, 0.0625, 1.0, 0.0, 0.9, 0.125, 0.2, 0.125, 0.3, -0.03695, 0.2803, 0.0, 0.2, 0.125, 0.5261, 0.125, 0.6, -0.04229, 0.6034, 0.0, 0.5, 0.1674, 0.8, 0.125, 0.9, 0.0, 0.9, 0.0, 0.8, 1.0, 0.5, 0.9566, 0.6, 0.875, 0.6, 0.875, 0.5, 1.0, 0.8, 1.0, 0.9, 0.875, 0.9, 0.875, 0.8, 1.0, 0.1, 1.0, 0.2, 0.814, 0.2, 0.9116, 0.1305, 1.0, 0.4296, 1.0, 0.5, 0.875, 0.5, 0.8516, 0.4, 1.0, 0.7, 1.0, 0.8, 0.875, 0.8, 0.9135, 0.7, 0.9375, 0.0, 1.0, 0.1, 0.9116, 0.1305, 0.9587, 0.3, 1.0, 0.4296, 0.8516, 0.4, 0.875, 0.3, 0.9566, 0.6, 1.0, 0.7, 0.9135, 0.7, 0.875, 0.6, 1.0, 0.9, 0.9375, 1.0, 0.875, 0.9, 1.0, 0.2, 0.9587, 0.3, 0.875, 0.3, 0.814, 0.2, 0.875, 0.9, 0.8125, 1.0, 0.75, 0.9, 0.814, 0.2, 0.875, 0.3, 0.75, 0.3, 0.75, 0.2, 0.875, 0.5, 0.875, 0.6, 0.75, 0.6, 0.75, 0.5, 0.875, 0.8, 0.875, 0.9, 0.75, 0.9, 0.75, 0.8, 0.9116, 0.1305, 0.814, 0.2, 0.75, 0.2, 0.75, 0.1, 0.8516, 0.4, 0.875, 0.5, 0.75, 0.5, 0.75, 0.4, 0.9135, 0.7, 0.875, 0.8, 0.75, 0.8, 0.75, 0.7, 0.8125, 0.0, 0.9116, 0.1305, 0.75, 0.1, 0.875, 0.3, 0.8516, 0.4, 0.75, 0.4, 0.75, 0.3, 0.875, 0.6, 0.9135, 0.7, 0.75, 0.7, 0.75, 0.6])
me_sphere_003.materials.append(mat_busch)
me_sphere_003.update()
me_sphere_004 = bpy.data.meshes.new('Sphere.004')
me_sphere_004.from_pydata([(0.2185, 0.3753, 0.951), (0.4156, 0.4089, 0.809), (0.5721, 0.4425, 0.5952), (0.6725, 0.5949, 0.3145), (0.7071, 0.7, 0.009242), (0.6725, 0.6725, -0.2107), (0.5721, 0.5721, -0.4233), (0.4156, 0.4156, -0.7107), (0.28, 0.28, -0.8698), (0.309, 0.08003, 0.9191), (0.5878, -0.005582, 0.8207), (0.809, -0.00694, 0.7371), (0.9511, 0.0, 0.5588), (1.0, 0.0, 0.1493), (0.8953, 0.1345, -0.2784), (0.8725, 0.0, -0.4522), (0.6954, 0.0, -0.6681), (0.2979, -0.003702, -0.9535), (0.2185, -0.1926, 0.8556), (0.4156, -0.4156, 0.7693), (0.5721, -0.5721, 0.5878), (0.6725, -0.6725, 0.309), (0.7071, -0.7071, 0.0), (0.6725, -0.6725, -0.309), (0.5721, -0.5721, -0.5878), (0.4147, -0.4159, -0.8092), (0.184, -0.2297, -0.9586), (0.0, -0.2962, 0.8229), (0.0, -0.5878, 0.7347), (0.1131, -0.7622, 0.5832), (0.0, -0.9511, 0.309), (0.0, -1.0, 0.0), (0.0, -0.9511, -0.309), (-0.001969, -0.8053, -0.5876), (-0.05086, -0.5613, -0.8141), (-0.09941, -0.2879, -0.9653), (-0.2185, -0.1926, 0.8803), (-0.4156, -0.4156, 0.7897), (-0.5721, -0.5721, 0.5916), (-0.6725, -0.6725, 0.309), (-0.7071, -0.7071, 0.0), (-0.6779, -0.6622, -0.3085), (-0.6252, -0.5186, -0.5863), (-0.5499, -0.3537, -0.8182), (-0.3664, -0.1752, -0.9694), (-0.08207, -0.0947, -1.0), (0.0, 0.1398, 0.9595), (-0.309, 0.08003, 0.9587), (-0.5878, 0.002197, 0.8732), (-0.8011, 0.0, 0.628), (-0.8647, 0.0, 0.3164), (-0.8563, -0.01628, -0.0007564), (-0.8712, -0.1227, -0.3147), (-0.817, -0.1758, -0.5959), (-0.6486, -0.09103, -0.8196), (-0.4088, -0.007065, -0.9667), (-0.2185, 0.3828, 0.9604), (-0.4156, 0.4742, 0.8234), (-0.5721, 0.5652, 0.5923), (-0.5003, 0.71, 0.309), (-0.7071, 0.7071, 0.0), (-0.6725, 0.6725, -0.309), (-0.5727, 0.5599, -0.5884), (-0.4173, 0.4023, -0.8098), (-0.2532, 0.207, -0.9586), (0.0, 0.5024, 0.9511), (0.0, 0.6277, 0.809), (0.1287, 0.6269, 0.5895), (0.0, 0.7851, 0.309), (0.0, 0.8342, 0.08004), (0.2301, 0.8006, -0.2228), (0.0, 0.8015, -0.5785), (0.0, 0.5878, -0.7993), (-0.01116, 0.3053, -0.9535)], [], [(65, 46, 0), (72, 71, 6, 7), (69, 68, 3, 4), (66, 65, 0, 1), (73, 72, 7, 8), (70, 69, 4, 5), (67, 66, 1, 2), (45, 73, 8), (71, 70, 5, 6), (68, 67, 2, 3), (7, 6, 15, 16), (4, 3, 12, 13), (1, 0, 9, 10), (8, 7, 16, 17), (5, 4, 13, 14), (2, 1, 10, 11), (45, 8, 17), (6, 5, 14, 15), (3, 2, 11, 12), (0, 46, 9), (12, 11, 20, 21), (9, 46, 18), (16, 15, 24, 25), (13, 12, 21, 22), (10, 9, 18, 19), (17, 16, 25, 26), (14, 13, 22, 23), (11, 10, 19, 20), (45, 17, 26), (15, 14, 23, 24), (24, 23, 32, 33), (21, 20, 29, 30), (18, 46, 27), (25, 24, 33, 34), (22, 21, 30, 31), (19, 18, 27, 28), (26, 25, 34, 35), (23, 22, 31, 32), (20, 19, 28, 29), (45, 26, 35), (29, 28, 37, 38), (45, 35, 44), (33, 32, 41, 42), (30, 29, 38, 39), (27, 46, 36), (34, 33, 42, 43), (31, 30, 39, 40), (28, 27, 36, 37), (35, 34, 43, 44), (32, 31, 40, 41), (44, 43, 54, 55), (41, 40, 51, 52), (38, 37, 48, 49), (45, 44, 55), (42, 41, 52, 53), (39, 38, 49, 50), (36, 46, 47), (43, 42, 53, 54), (40, 39, 50, 51), (37, 36, 47, 48), (51, 50, 59, 60), (48, 47, 56, 57), (55, 54, 63, 64), (52, 51, 60, 61), (49, 48, 57, 58), (45, 55, 64), (53, 52, 61, 62), (50, 49, 58, 59), (47, 46, 56), (54, 53, 62, 63), (56, 46, 65), (63, 62, 71, 72), (60, 59, 68, 69), (57, 56, 65, 66), (64, 63, 72, 73), (61, 60, 69, 70), (58, 57, 66, 67), (45, 64, 73), (62, 61, 70, 71), (59, 58, 67, 68)])
_uv = me_sphere_004.uv_layers.new(name='UVMap')
_uv.uv.foreach_set('vector', [0.75, 0.9, 0.6875, 1.0, 0.625, 0.9, 0.75, 0.2, 0.75, 0.3, 0.625, 0.3, 0.625, 0.2, 0.75, 0.5259, 0.75, 0.6, 0.625, 0.6, 0.625, 0.5, 0.75, 0.8, 0.75, 0.9, 0.625, 0.9, 0.625, 0.8, 0.75, 0.1, 0.75, 0.2, 0.625, 0.2, 0.625, 0.1312, 0.7072, 0.417, 0.75, 0.5259, 0.625, 0.5, 0.625, 0.4, 0.7219, 0.7, 0.75, 0.8, 0.625, 0.8, 0.625, 0.7, 0.6666, -0.02693, 0.75, 0.1, 0.625, 0.1312, 0.75, 0.3, 0.7072, 0.417, 0.625, 0.4, 0.625, 0.3, 0.75, 0.6, 0.7219, 0.7, 0.625, 0.7, 0.625, 0.6, 0.625, 0.2, 0.625, 0.3, 0.5, 0.3447, 0.5, 0.2547, 0.625, 0.5, 0.625, 0.6, 0.5, 0.6, 0.5, 0.5, 0.625, 0.8, 0.625, 0.9, 0.5, 0.9, 0.5, 0.8, 0.625, 0.1312, 0.625, 0.2, 0.5, 0.2547, 0.5, 0.1, 0.625, 0.4, 0.625, 0.5, 0.5, 0.5, 0.525, 0.4, 0.625, 0.7, 0.625, 0.8, 0.5, 0.8, 0.5, 0.7, 0.5276, -0.009556, 0.625, 0.1312, 0.5, 0.1, 0.625, 0.3, 0.625, 0.4, 0.525, 0.4, 0.5, 0.3447, 0.625, 0.6, 0.625, 0.7, 0.5, 0.7, 0.5, 0.6, 0.625, 0.9, 0.5625, 1.0, 0.5, 0.9, 0.5, 0.6, 0.5, 0.7, 0.375, 0.7, 0.375, 0.6, 0.5, 0.9, 0.4375, 1.0, 0.375, 0.9, 0.5, 0.2547, 0.5, 0.3447, 0.375, 0.3, 0.375, 0.2, 0.5, 0.5, 0.5, 0.6, 0.375, 0.6, 0.375, 0.5, 0.5, 0.8, 0.5, 0.9, 0.375, 0.9, 0.375, 0.8, 0.5, 0.1, 0.5, 0.2547, 0.375, 0.2, 0.375, 0.1, 0.525, 0.4, 0.5, 0.5, 0.375, 0.5, 0.375, 0.4, 0.5, 0.7, 0.5, 0.8, 0.375, 0.8, 0.375, 0.7, 0.3932, 0.01267, 0.5, 0.1, 0.375, 0.1, 0.5, 0.3447, 0.525, 0.4, 0.375, 0.4, 0.375, 0.3, 0.375, 0.3, 0.375, 0.4, 0.25, 0.4, 0.25, 0.3, 0.375, 0.6, 0.375, 0.7, 0.2747, 0.7, 0.25, 0.6, 0.375, 0.9, 0.3125, 1.0, 0.25, 0.9, 0.375, 0.2, 0.375, 0.3, 0.25, 0.3, 0.25, 0.2, 0.375, 0.5, 0.375, 0.6, 0.25, 0.6, 0.25, 0.5, 0.375, 0.8, 0.375, 0.9, 0.25, 0.9, 0.25, 0.8, 0.375, 0.1, 0.375, 0.2, 0.25, 0.2, 0.25, 0.1, 0.375, 0.4, 0.375, 0.5, 0.25, 0.5, 0.25, 0.4, 0.375, 0.7, 0.375, 0.8, 0.25, 0.8, 0.2747, 0.7, 0.2941, 0.02939, 0.375, 0.1, 0.25, 0.1, 0.2747, 0.7, 0.25, 0.8, 0.125, 0.8, 0.125, 0.7, 0.2059, 0.02939, 0.25, 0.1, 0.125, 0.1, 0.25, 0.3, 0.25, 0.4, 0.125, 0.4, 0.125, 0.3, 0.25, 0.6, 0.2747, 0.7, 0.125, 0.7, 0.125, 0.6, 0.25, 0.9, 0.1875, 1.0, 0.125, 0.9, 0.25, 0.2, 0.25, 0.3, 0.125, 0.3, 0.125, 0.2, 0.25, 0.5, 0.25, 0.6, 0.125, 0.6, 0.125, 0.5, 0.25, 0.8, 0.25, 0.9, 0.125, 0.9, 0.125, 0.8, 0.25, 0.1, 0.25, 0.2, 0.125, 0.2, 0.125, 0.1, 0.25, 0.4, 0.25, 0.5, 0.125, 0.5, 0.125, 0.4, 0.125, 0.1, 0.125, 0.2, 0.0, 0.2, 0.0, 0.1, 0.125, 0.4, 0.125, 0.5, 0.008906, 0.5, 0.004832, 0.389, 0.125, 0.7, 0.125, 0.8, 0.0, 0.8, 0.0004811, 0.7013, 0.1068, 0.01267, 0.125, 0.1, 0.0, 0.1, 0.125, 0.3, 0.125, 0.4, 0.004832, 0.389, 0.0003537, 0.2984, 0.125, 0.6, 0.125, 0.7, 0.0004811, 0.7013, 0.005253, 0.6071, 0.125, 0.9, 0.0625, 1.0, 0.0, 0.9, 0.125, 0.2, 0.125, 0.3, 0.0003537, 0.2984, 0.0, 0.2, 0.125, 0.5, 0.125, 0.6, 0.005253, 0.6071, 0.008906, 0.5, 0.125, 0.8, 0.125, 0.9, 0.0, 0.9, 0.0, 0.8, 0.9892, 0.5147, 0.993, 0.6056, 0.843, 0.6, 0.875, 0.5, 1.0, 0.8, 1.0, 0.9, 0.875, 0.9, 0.875, 0.8, 1.0, 0.1, 1.0, 0.2, 0.875, 0.2, 0.875, 0.1, 0.9952, 0.389, 0.9892, 0.5147, 0.875, 0.5, 0.875, 0.4, 0.9997, 0.7016, 1.0, 0.8, 0.875, 0.8, 0.875, 0.7, 0.9818, -0.01099, 1.0, 0.1, 0.875, 0.1, 0.9996, 0.2984, 0.9952, 0.389, 0.875, 0.4, 0.875, 0.3, 0.993, 0.6056, 0.9997, 0.7016, 0.875, 0.7, 0.843, 0.6, 1.0, 0.9, 0.9375, 1.0, 0.875, 0.9, 1.0, 0.2, 0.9996, 0.2984, 0.875, 0.3, 0.875, 0.2, 0.875, 0.9, 0.8125, 1.0, 0.75, 0.9, 0.875, 0.2, 0.875, 0.3, 0.75, 0.3, 0.75, 0.2, 0.875, 0.5, 0.843, 0.6, 0.75, 0.6, 0.75, 0.5259, 0.875, 0.8, 0.875, 0.9, 0.75, 0.9, 0.75, 0.8, 0.875, 0.1, 0.875, 0.2, 0.75, 0.2, 0.75, 0.1, 0.875, 0.4, 0.875, 0.5, 0.75, 0.5259, 0.7072, 0.417, 0.875, 0.7, 0.875, 0.8, 0.75, 0.8, 0.7219, 0.7, 0.8309, -0.02771, 0.875, 0.1, 0.75, 0.1, 0.875, 0.3, 0.875, 0.4, 0.7072, 0.417, 0.75, 0.3, 0.843, 0.6, 0.875, 0.7, 0.7219, 0.7, 0.75, 0.6])
me_sphere_004.materials.append(mat_busch_2)
me_sphere_004.update()
me_sphere_005 = bpy.data.meshes.new('Sphere.005')
me_sphere_005.from_pydata([(0.213, 0.2239, 0.9072), (0.3971, 0.4335, 0.8085), (0.4624, 0.5049, 0.7117), (0.67, 0.6749, 0.3089), (0.8079, 0.4606, -5.876e-05), (0.6402, 0.6419, -0.3968), (0.5634, 0.5917, -0.5803), (0.3106, 0.4002, -0.8404), (0.2034, 0.2807, -0.9119), (0.2872, 0.02105, 0.9101), (0.4995, 0.08538, 0.7822), (0.682, 0.1228, 0.5843), (0.8664, 0.08179, 0.3067), (0.9823, 0.01716, -0.0004833), (0.9428, 0.01886, -0.3019), (0.6824, 0.3009, -0.5559), (0.5315, 0.137, -0.7525), (0.2932, 0.09655, -0.8805), (0.2112, -0.2115, 0.8707), (0.3902, -0.3902, 0.6563), (0.5533, -0.5566, 0.5185), (0.625, -0.6851, 0.3725), (0.6114, -0.7387, 0.1348), (0.6234, -0.7002, -0.1505), (0.5722, -0.5695, -0.5853), (0.4287, -0.3569, -0.7629), (0.2489, -0.1471, -0.87), (0.0, -0.3089, 0.9107), (0.0, -0.506, 0.7846), (0.08152, -0.6386, 0.5779), (0.0, -0.8759, 0.309), (0.0, -1.0, 0.0), (0.005178, -0.9633, -0.3139), (0.03641, -0.7967, -0.6058), (0.06859, -0.58, -0.7387), (0.06645, -0.2414, -0.8783), (-0.2185, -0.2185, 0.9074), (-0.4156, -0.4156, 0.809), (-0.5721, -0.5721, 0.5878), (-0.6725, -0.6725, 0.309), (-0.7071, -0.7071, 0.0), (-0.6725, -0.6725, -0.309), (-0.5645, -0.5886, -0.5936), (-0.2602, -0.4634, -0.773), (-0.1609, -0.2103, -0.8945), (0.02071, 0.1276, -0.9193), (0.0, 0.0, 0.9047), (-0.309, 0.0, 0.8637), (-0.5878, 0.0, 0.7992), (-0.809, 0.0, 0.5878), (-0.7982, -0.06609, 0.3166), (-0.6799, -0.1402, 0.01616), (-0.8086, -0.06609, -0.3014), (-0.809, 0.0, -0.5878), (-0.5851, 0.001133, -0.7652), (-0.3702, 0.0006048, -0.8443), (-0.1346, 0.1346, 0.8442), (-0.4156, 0.4156, 0.7177), (-0.442, 0.6259, 0.4889), (-0.6725, 0.6725, 0.2486), (-0.7071, 0.5072, 0.0), (-0.6725, 0.6725, -0.309), (-0.5721, 0.5721, -0.4724), (-0.4156, 0.4156, -0.5642), (-0.2077, 0.2247, -0.8159), (0.0, 0.309, 0.8637), (0.1247, 0.5361, 0.8021), (0.0, 0.809, 0.5878), (0.0, 0.9511, 0.309), (0.0, 1.0, 0.0), (0.0, 0.9511, -0.309), (0.0, 0.809, -0.5878), (0.0, 0.5878, -0.7697), (0.003331, 0.3249, -0.8935)], [], [(65, 46, 0), (72, 71, 6, 7), (69, 68, 3, 4), (66, 65, 0, 1), (73, 72, 7, 8), (70, 69, 4, 5), (67, 66, 1, 2), (45, 73, 8), (71, 70, 5, 6), (68, 67, 2, 3), (7, 6, 15, 16), (4, 3, 12, 13), (1, 0, 9, 10), (8, 7, 16, 17), (5, 4, 13, 14), (2, 1, 10, 11), (45, 8, 17), (6, 5, 14, 15), (3, 2, 11, 12), (0, 46, 9), (12, 11, 20, 21), (9, 46, 18), (16, 15, 24, 25), (13, 12, 21, 22), (10, 9, 18, 19), (17, 16, 25, 26), (14, 13, 22, 23), (11, 10, 19, 20), (45, 17, 26), (15, 14, 23, 24), (24, 23, 32, 33), (21, 20, 29, 30), (18, 46, 27), (25, 24, 33, 34), (22, 21, 30, 31), (19, 18, 27, 28), (26, 25, 34, 35), (23, 22, 31, 32), (20, 19, 28, 29), (45, 26, 35), (29, 28, 37, 38), (45, 35, 44), (33, 32, 41, 42), (30, 29, 38, 39), (27, 46, 36), (34, 33, 42, 43), (31, 30, 39, 40), (28, 27, 36, 37), (35, 34, 43, 44), (32, 31, 40, 41), (44, 43, 54, 55), (41, 40, 51, 52), (38, 37, 48, 49), (45, 44, 55), (42, 41, 52, 53), (39, 38, 49, 50), (36, 46, 47), (43, 42, 53, 54), (40, 39, 50, 51), (37, 36, 47, 48), (51, 50, 59, 60), (48, 47, 56, 57), (55, 54, 63, 64), (52, 51, 60, 61), (49, 48, 57, 58), (45, 55, 64), (53, 52, 61, 62), (50, 49, 58, 59), (47, 46, 56), (54, 53, 62, 63), (56, 46, 65), (63, 62, 71, 72), (60, 59, 68, 69), (57, 56, 65, 66), (64, 63, 72, 73), (61, 60, 69, 70), (58, 57, 66, 67), (45, 64, 73), (62, 61, 70, 71), (59, 58, 67, 68)])
_uv = me_sphere_005.uv_layers.new(name='UVMap')
_uv.uv.foreach_set('vector', [0.75, 0.9, 0.6875, 1.0, 0.625, 0.9, 0.75, 0.2, 0.75, 0.3, 0.625, 0.3, 0.625, 0.1602, 0.75, 0.5, 0.75, 0.6, 0.625, 0.6, 0.5811, 0.5, 0.7125, 0.8, 0.75, 0.9, 0.625, 0.9, 0.625, 0.8, 0.75, 0.1, 0.75, 0.2, 0.625, 0.1602, 0.625, 0.1, 0.75, 0.4, 0.75, 0.5, 0.5811, 0.5, 0.625, 0.3684, 0.75, 0.7, 0.7125, 0.8, 0.625, 0.8, 0.625, 0.7563, 0.7078, 0.03247, 0.75, 0.1, 0.625, 0.1, 0.75, 0.3, 0.75, 0.4, 0.625, 0.3684, 0.625, 0.3, 0.75, 0.6, 0.75, 0.7, 0.625, 0.7563, 0.625, 0.6, 0.625, 0.1602, 0.625, 0.3, 0.5473, 0.3, 0.5, 0.2, 0.5811, 0.5, 0.625, 0.6, 0.5, 0.6, 0.5, 0.5, 0.625, 0.8, 0.625, 0.9, 0.5, 0.9, 0.5, 0.8, 0.625, 0.1, 0.625, 0.1602, 0.5, 0.2, 0.5, 0.1, 0.625, 0.3684, 0.5811, 0.5, 0.5, 0.5, 0.5, 0.4, 0.625, 0.7563, 0.625, 0.8, 0.5, 0.8, 0.5, 0.7, 0.6115, 0.01472, 0.625, 0.1, 0.5, 0.1, 0.625, 0.3, 0.625, 0.3684, 0.5, 0.4, 0.5473, 0.3, 0.625, 0.6, 0.625, 0.7563, 0.5, 0.7, 0.5, 0.6, 0.625, 0.9, 0.5625, 1.0, 0.5, 0.9, 0.5, 0.6, 0.5, 0.7, 0.3746, 0.7007, 0.3686, 0.6232, 0.5, 0.9, 0.4375, 1.0, 0.375, 0.9, 0.5, 0.2, 0.5473, 0.3, 0.375, 0.3, 0.375, 0.2, 0.5, 0.5, 0.5, 0.6, 0.3686, 0.6232, 0.3596, 0.5431, 0.5, 0.8, 0.5, 0.9, 0.375, 0.9, 0.375, 0.8, 0.5, 0.1, 0.5, 0.2, 0.375, 0.2, 0.375, 0.1, 0.5, 0.4, 0.5, 0.5, 0.3596, 0.5431, 0.3647, 0.4507, 0.5, 0.7, 0.5, 0.8, 0.375, 0.8, 0.3746, 0.7007, 0.493, -0.01316, 0.5, 0.1, 0.375, 0.1, 0.5473, 0.3, 0.5, 0.4, 0.3647, 0.4507, 0.375, 0.3, 0.375, 0.3, 0.3647, 0.4507, 0.25, 0.4, 0.25, 0.3, 0.3686, 0.6232, 0.3746, 0.7007, 0.2678, 0.7001, 0.25, 0.6, 0.375, 0.9, 0.3125, 1.0, 0.25, 0.9, 0.375, 0.2, 0.375, 0.3, 0.25, 0.3, 0.25, 0.2265, 0.3596, 0.5431, 0.3686, 0.6232, 0.25, 0.6, 0.25, 0.5, 0.375, 0.8, 0.375, 0.9, 0.25, 0.9, 0.25, 0.8, 0.375, 0.1, 0.375, 0.2, 0.25, 0.2265, 0.25, 0.1, 0.3647, 0.4507, 0.3596, 0.5431, 0.25, 0.5, 0.25, 0.4, 0.3746, 0.7007, 0.375, 0.8, 0.25, 0.8, 0.2678, 0.7001, 0.3381, -0.03943, 0.375, 0.1, 0.25, 0.1, 0.2678, 0.7001, 0.25, 0.8, 0.125, 0.8, 0.125, 0.7, 0.1619, -0.03943, 0.25, 0.1, 0.125, 0.1, 0.25, 0.3, 0.25, 0.4, 0.125, 0.4, 0.125, 0.3, 0.25, 0.6, 0.2678, 0.7001, 0.125, 0.7, 0.125, 0.6, 0.25, 0.9, 0.1875, 1.0, 0.125, 0.9, 0.25, 0.2265, 0.25, 0.3, 0.125, 0.3, 0.1563, 0.2066, 0.25, 0.5, 0.25, 0.6, 0.125, 0.6, 0.125, 0.5, 0.25, 0.8, 0.25, 0.9, 0.125, 0.9, 0.125, 0.8, 0.25, 0.1, 0.25, 0.2265, 0.1563, 0.2066, 0.125, 0.1, 0.25, 0.4, 0.25, 0.5, 0.125, 0.5, 0.125, 0.4, 0.125, 0.1, 0.1563, 0.2066, 0.0, 0.2, 0.0, 0.1292, 0.125, 0.4, 0.125, 0.5, 0.02523, 0.5055, 0.01259, 0.4022, 0.125, 0.7, 0.125, 0.8, 0.0, 0.8, 0.0, 0.7, 0.009798, -0.01318, 0.125, 0.1, 0.0, 0.1292, 0.125, 0.3, 0.125, 0.4, 0.01259, 0.4022, 0.0, 0.3, 0.125, 0.6, 0.125, 0.7, 0.0, 0.7, 0.01239, 0.6028, 0.125, 0.9, 0.0625, 1.0, 0.0, 0.9, 0.1563, 0.2066, 0.125, 0.3, 0.0, 0.3, 0.0, 0.2, 0.125, 0.5, 0.125, 0.6, 0.01239, 0.6028, 0.02523, 0.5055, 0.125, 0.8, 0.125, 0.9, 0.0, 0.9, 0.0, 0.8, 1.018, 0.5051, 1.009, 0.6072, 0.875, 0.6, 0.875, 0.5, 1.0, 0.8, 1.0, 0.9, 0.875, 0.9384, 0.875, 0.8, 1.0, 0.1292, 1.0, 0.2, 0.875, 0.2, 0.875, 0.1, 1.009, 0.3975, 1.018, 0.5051, 0.875, 0.5, 0.875, 0.4, 1.0, 0.7, 1.0, 0.8, 0.875, 0.8, 0.8466, 0.7, 0.8942, 0.01094, 1.0, 0.1292, 0.875, 0.1, 1.0, 0.3, 1.009, 0.3975, 0.875, 0.4, 0.875, 0.3, 1.009, 0.6072, 1.0, 0.7, 0.8466, 0.7, 0.875, 0.6, 1.0, 0.9, 0.9375, 1.0, 0.875, 0.9384, 1.0, 0.2, 1.0, 0.3, 0.875, 0.3, 0.875, 0.2, 0.875, 0.9384, 0.8125, 1.0, 0.75, 0.9, 0.875, 0.2, 0.875, 0.3, 0.75, 0.3, 0.75, 0.2, 0.875, 0.5, 0.875, 0.6, 0.75, 0.6, 0.75, 0.5, 0.875, 0.8, 0.875, 0.9384, 0.75, 0.9, 0.7125, 0.8, 0.875, 0.1, 0.875, 0.2, 0.75, 0.2, 0.75, 0.1, 0.875, 0.4, 0.875, 0.5, 0.75, 0.5, 0.75, 0.4, 0.8466, 0.7, 0.875, 0.8, 0.7125, 0.8, 0.75, 0.7, 0.7922, 0.03247, 0.875, 0.1, 0.75, 0.1, 0.875, 0.3, 0.875, 0.4, 0.75, 0.4, 0.75, 0.3, 0.875, 0.6, 0.8466, 0.7, 0.75, 0.7, 0.75, 0.6])
me_sphere_005.materials.append(mat_busch_3)
me_sphere_005.update()

# ---- objects
ob_sphere = bpy.data.objects.new('Sphere', me_sphere)
ob_sphere_001 = bpy.data.objects.new('Sphere.001', me_sphere_001)
ob_sphere_002 = bpy.data.objects.new('Sphere.002', me_sphere_002)
ob_sphere_003 = bpy.data.objects.new('Sphere.003', me_sphere_003)
ob_sphere_004 = bpy.data.objects.new('Sphere.004', me_sphere_004)
ob_sphere_005 = bpy.data.objects.new('Sphere.005', me_sphere_005)

# ---- transforms, parenting, visibility, modifiers, constraints
ob_sphere.location = (-0.1367, -0.5098, 0.4019)
ob_sphere.scale = (-0.6205, -0.6205, -0.6205)
ob_sphere_001.location = (-0.4464, -1.454, 0.3725)
ob_sphere_001.scale = (0.4861, 0.4861, 0.4861)
ob_sphere_002.location = (-1.228, -0.2628, 0.2195)
ob_sphere_002.scale = (0.6001, 0.6001, 0.6001)
ob_sphere_003.location = (-1.465, -1.194, 0.4519)
ob_sphere_003.scale = (0.4894, 0.4894, 0.4894)
ob_sphere_004.location = (-0.1784, 0.008922, 0.821)
ob_sphere_004.scale = (0.4671, 0.4671, 0.4671)
ob_sphere_005.location = (-0.682, -1.032, 0.2961)
ob_sphere_005.scale = (-0.6231, -0.6231, -0.6231)

# ---- collection membership
col_collection.objects.link(ob_sphere)
col_collection.objects.link(ob_sphere_001)
col_collection.objects.link(ob_sphere_002)
col_collection.objects.link(ob_sphere_003)
col_collection.objects.link(ob_sphere_004)
col_collection.objects.link(ob_sphere_005)

# ---- scene / render settings (as saved in the file)
scene.frame_start = 1; scene.frame_end = 250; scene.frame_set(1)
scene.render.engine = 'BLENDER_EEVEE_NEXT'
bpy.context.view_layer.update()

# ---- added for rendering (the .blend has no active camera and no usable light): camera, sun
cam_auto = bpy.data.cameras.new('AutoCamera')
cam_auto.lens = 50.0
cam_auto.sensor_width = 36.0
cam_auto.clip_end = 1000.0
ob_auto_camera = bpy.data.objects.new('AutoCamera', cam_auto)
scene.collection.objects.link(ob_auto_camera)
ob_auto_camera.location = (2.64732, -4.7753, 3.13577)
ob_auto_camera.rotation_euler = (1.09748, -7.21219e-08, 0.694738)
scene.camera = ob_auto_camera
light_auto_sun = bpy.data.lights.new('AutoSun', 'SUN')
light_auto_sun.energy = 3.0
light_auto_sun.angle = 0.0523599
ob_auto_sun = bpy.data.objects.new('AutoSun', light_auto_sun)
scene.collection.objects.link(ob_auto_sun)
ob_auto_sun.rotation_euler = (0.872665, 0.174533, 0.523599)
bpy.context.view_layer.update()
